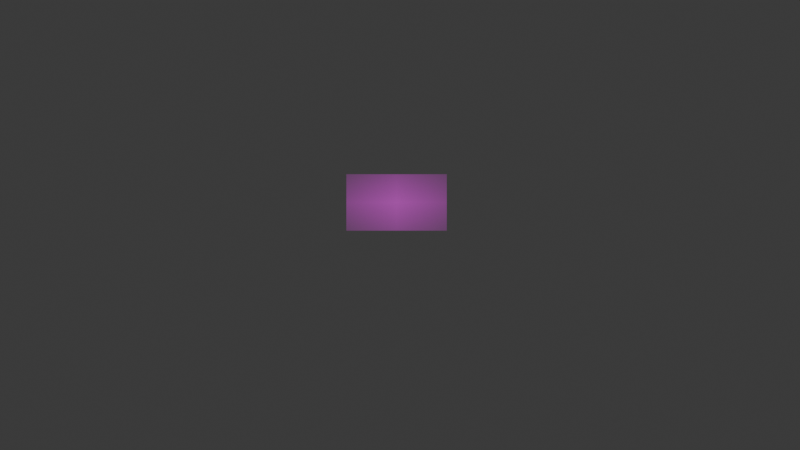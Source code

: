 # Source: website_host.blend  (saved by Blender 4.1.23; exported with 4.5.12 LTS)
import bpy
from mathutils import Matrix  # noqa: F401  (used for matrix-valued properties, if any)

bpy.ops.wm.read_factory_settings(use_empty=True)
scene = bpy.context.scene
scene.name = 'Scene'

# ---- collections
col_collection = bpy.data.collections.new('Collection'); scene.collection.children.link(col_collection)
col_collection_2 = bpy.data.collections.new('Collection 2'); scene.collection.children.link(col_collection_2)

# ---- images (referenced by path relative to the original .blend; pixels are not part of the script)
import os
ASSET_DIR = os.environ.get("B2B_ASSET_DIR", "")  # directory of the original .blend (textures are referenced by path, not embedded)
HERE = os.path.dirname(os.path.abspath(__file__))  # packed textures are extracted next to this script under _unpacked/

def load_image(name, relpath, width, height, colorspace="sRGB"):
    """Load a texture the original file referenced (path relative to the .blend, or extracted next to this script)."""
    p = next((c for c in (os.path.join(HERE, relpath), os.path.join(ASSET_DIR, relpath)) if relpath and os.path.exists(c)), "")
    if p:
        img = bpy.data.images.load(p, check_existing=True)
        img.name = name
    else:  # same state as the original file: an image datablock whose file is absent (Cycles renders it pink)
        img = bpy.data.images.new(name, width, height)
        img.source = "FILE"
        img.filepath = "//" + (relpath or name)
    img.colorspace_settings.name = colorspace
    return img
img_2_1_png = load_image('2-1.png', '2-1.png', 1024, 1024, 'sRGB')
img_1_1_png = load_image('1-1.png', '1-1.png', 1024, 1024, 'sRGB')
img_1_0_png = load_image('1-0.png', '1-0.png', 1024, 1024, 'sRGB')
img_0_0_png = load_image('0-0.png', '0-0.png', 1024, 1024, 'sRGB')
img_hr_ab_bar_png = load_image('hr_ab_bar.png', 'hr_ab_bar.png', 1024, 1024, 'sRGB')
img_hr_hits_bar_png = load_image('hr_hits_bar.png', 'hr_hits_bar.png', 1024, 1024, 'sRGB')
img_home_runs_slugging_scatter_png = load_image('home_runs_slugging_scatter.png', 'home_runs_slugging_scatter.png', 1024, 1024, 'sRGB')
img_home_runs_batting_average_scatter_png = load_image('home_runs_batting_average_scatter.png', 'home_runs_batting_average_scatter.png', 1024, 1024, 'sRGB')
img_slugging_batting_average_scatter_png = load_image('slugging_batting_average_scatter.png', 'slugging_batting_average_scatter.png', 1024, 1024, 'sRGB')
img_simulation_empty_png = load_image('simulation_empty.png', 'simulation_empty.png', 1024, 1024, 'sRGB')
img_simulation_fill_png = load_image('simulation_fill.png', 'simulation_fill.png', 1024, 1024, 'sRGB')
img_wins_scatter_png = load_image('wins_scatter.png', 'wins_scatter.png', 1024, 1024, 'sRGB')
img_history_table_png = load_image('history_table.png', 'history_table.png', 1024, 1024, 'sRGB')
img_attendance_bar_png = load_image('attendance_bar.png', 'attendance_bar.png', 1024, 1024, 'sRGB')
img_slugging_bar_png = load_image('slugging_bar.png', 'slugging_bar.png', 1024, 1024, 'sRGB')

# ---- materials (node trees are filled in below, after node groups)
mat_2_1 = bpy.data.materials.new('2-1')
mat_2_1.surface_render_method = 'BLENDED'
mat_2_1.blend_method = 'BLEND'
mat_1_1 = bpy.data.materials.new('1-1')
mat_1_1.surface_render_method = 'BLENDED'
mat_1_1.blend_method = 'BLEND'
mat_1_0 = bpy.data.materials.new('1-0')
mat_1_0.surface_render_method = 'BLENDED'
mat_1_0.blend_method = 'BLEND'
mat_0_0 = bpy.data.materials.new('0-0')
mat_0_0.surface_render_method = 'BLENDED'
mat_0_0.blend_method = 'BLEND'
mat_hr_ab_bar = bpy.data.materials.new('hr_ab_bar')
mat_hr_ab_bar.surface_render_method = 'BLENDED'
mat_hr_ab_bar.blend_method = 'BLEND'
mat_hr_hits_bar = bpy.data.materials.new('hr_hits_bar')
mat_hr_hits_bar.surface_render_method = 'BLENDED'
mat_hr_hits_bar.blend_method = 'BLEND'
mat_home_runs_slugging_scatter = bpy.data.materials.new('home_runs_slugging_scatter')
mat_home_runs_slugging_scatter.surface_render_method = 'BLENDED'
mat_home_runs_slugging_scatter.blend_method = 'BLEND'
mat_home_runs_batting_average_scatter = bpy.data.materials.new('home_runs_batting_average_scatter')
mat_home_runs_batting_average_scatter.surface_render_method = 'BLENDED'
mat_home_runs_batting_average_scatter.blend_method = 'BLEND'
mat_slugging_batting_average_scatter = bpy.data.materials.new('slugging_batting_average_scatter')
mat_slugging_batting_average_scatter.surface_render_method = 'BLENDED'
mat_slugging_batting_average_scatter.blend_method = 'BLEND'
mat_simulation_empty = bpy.data.materials.new('simulation_empty')
mat_simulation_empty.surface_render_method = 'BLENDED'
mat_simulation_empty.blend_method = 'BLEND'
mat_simulation_fill = bpy.data.materials.new('simulation_fill')
mat_simulation_fill.surface_render_method = 'BLENDED'
mat_simulation_fill.blend_method = 'BLEND'
mat_wins_scatter = bpy.data.materials.new('wins_scatter')
mat_wins_scatter.surface_render_method = 'BLENDED'
mat_wins_scatter.blend_method = 'BLEND'
mat_history_table = bpy.data.materials.new('history_table')
mat_history_table.surface_render_method = 'BLENDED'
mat_history_table.blend_method = 'BLEND'
mat_attendance_bar = bpy.data.materials.new('attendance_bar')
mat_attendance_bar.surface_render_method = 'BLENDED'
mat_attendance_bar.blend_method = 'BLEND'
mat_slugging_bar = bpy.data.materials.new('slugging_bar')
mat_slugging_bar.surface_render_method = 'BLENDED'
mat_slugging_bar.blend_method = 'BLEND'
mat_material_001 = bpy.data.materials.new('Material.001')
mat_material_001.use_transparent_shadow = False

# ---- material node trees
mat_2_1.use_nodes = True; mat_2_1.node_tree.nodes.clear()
_N = mat_2_1.node_tree.nodes; _L = mat_2_1.node_tree.links
n0 = _N.new('ShaderNodeOutputMaterial'); n0.name = 'Material Output'; n0.location = (300, 300)
n1 = _N.new('ShaderNodeTexImage'); n1.name = 'Image Texture'; n1.location = (-200, 300)
n1.image = img_2_1_png
n1.extension = 'CLIP'
n2 = _N.new('ShaderNodeBsdfPrincipled'); n2.name = 'Principled BSDF'; n2.location = (0, 300)
_L.new(n1.outputs[0], n2.inputs[0])
_L.new(n1.outputs[1], n2.inputs[4])
_L.new(n2.outputs[0], n0.inputs[0])
n0.is_active_output = True
mat_1_1.use_nodes = True; mat_1_1.node_tree.nodes.clear()
_N = mat_1_1.node_tree.nodes; _L = mat_1_1.node_tree.links
n0 = _N.new('ShaderNodeOutputMaterial'); n0.name = 'Material Output'; n0.location = (300, 300)
n1 = _N.new('ShaderNodeTexImage'); n1.name = 'Image Texture'; n1.location = (-200, 300)
n1.image = img_1_1_png
n1.extension = 'CLIP'
n2 = _N.new('ShaderNodeBsdfPrincipled'); n2.name = 'Principled BSDF'; n2.location = (0, 300)
_L.new(n1.outputs[0], n2.inputs[0])
_L.new(n1.outputs[1], n2.inputs[4])
_L.new(n2.outputs[0], n0.inputs[0])
n0.is_active_output = True
mat_1_0.use_nodes = True; mat_1_0.node_tree.nodes.clear()
_N = mat_1_0.node_tree.nodes; _L = mat_1_0.node_tree.links
n0 = _N.new('ShaderNodeOutputMaterial'); n0.name = 'Material Output'; n0.location = (300, 300)
n1 = _N.new('ShaderNodeTexImage'); n1.name = 'Image Texture'; n1.location = (-200, 300)
n1.image = img_1_0_png
n1.extension = 'CLIP'
n2 = _N.new('ShaderNodeBsdfPrincipled'); n2.name = 'Principled BSDF'; n2.location = (0, 300)
_L.new(n1.outputs[0], n2.inputs[0])
_L.new(n1.outputs[1], n2.inputs[4])
_L.new(n2.outputs[0], n0.inputs[0])
n0.is_active_output = True
mat_0_0.use_nodes = True; mat_0_0.node_tree.nodes.clear()
_N = mat_0_0.node_tree.nodes; _L = mat_0_0.node_tree.links
n0 = _N.new('ShaderNodeOutputMaterial'); n0.name = 'Material Output'; n0.location = (300, 300)
n1 = _N.new('ShaderNodeTexImage'); n1.name = 'Image Texture'; n1.location = (-200, 300)
n1.image = img_0_0_png
n1.extension = 'CLIP'
n2 = _N.new('ShaderNodeBsdfPrincipled'); n2.name = 'Principled BSDF'; n2.location = (0, 300)
_L.new(n1.outputs[0], n2.inputs[0])
_L.new(n1.outputs[1], n2.inputs[4])
_L.new(n2.outputs[0], n0.inputs[0])
n0.is_active_output = True
mat_hr_ab_bar.use_nodes = True; mat_hr_ab_bar.node_tree.nodes.clear()
_N = mat_hr_ab_bar.node_tree.nodes; _L = mat_hr_ab_bar.node_tree.links
n0 = _N.new('ShaderNodeOutputMaterial'); n0.name = 'Material Output'; n0.location = (300, 300)
n1 = _N.new('ShaderNodeTexImage'); n1.name = 'Image Texture'; n1.location = (-200, 300)
n1.image = img_hr_ab_bar_png
n1.extension = 'CLIP'
n2 = _N.new('ShaderNodeBsdfPrincipled'); n2.name = 'Principled BSDF'; n2.location = (0, 300)
_L.new(n1.outputs[0], n2.inputs[0])
_L.new(n1.outputs[1], n2.inputs[4])
_L.new(n2.outputs[0], n0.inputs[0])
n0.is_active_output = True
mat_hr_hits_bar.use_nodes = True; mat_hr_hits_bar.node_tree.nodes.clear()
_N = mat_hr_hits_bar.node_tree.nodes; _L = mat_hr_hits_bar.node_tree.links
n0 = _N.new('ShaderNodeOutputMaterial'); n0.name = 'Material Output'; n0.location = (300, 300)
n1 = _N.new('ShaderNodeTexImage'); n1.name = 'Image Texture'; n1.location = (-200, 300)
n1.image = img_hr_hits_bar_png
n1.extension = 'CLIP'
n2 = _N.new('ShaderNodeBsdfPrincipled'); n2.name = 'Principled BSDF'; n2.location = (0, 300)
_L.new(n1.outputs[0], n2.inputs[0])
_L.new(n1.outputs[1], n2.inputs[4])
_L.new(n2.outputs[0], n0.inputs[0])
n0.is_active_output = True
mat_home_runs_slugging_scatter.use_nodes = True; mat_home_runs_slugging_scatter.node_tree.nodes.clear()
_N = mat_home_runs_slugging_scatter.node_tree.nodes; _L = mat_home_runs_slugging_scatter.node_tree.links
n0 = _N.new('ShaderNodeOutputMaterial'); n0.name = 'Material Output'; n0.location = (300, 300)
n1 = _N.new('ShaderNodeTexImage'); n1.name = 'Image Texture'; n1.location = (-200, 300)
n1.image = img_home_runs_slugging_scatter_png
n1.extension = 'CLIP'
n2 = _N.new('ShaderNodeBsdfPrincipled'); n2.name = 'Principled BSDF'; n2.location = (0, 300)
_L.new(n1.outputs[0], n2.inputs[0])
_L.new(n1.outputs[1], n2.inputs[4])
_L.new(n2.outputs[0], n0.inputs[0])
n0.is_active_output = True
mat_home_runs_batting_average_scatter.use_nodes = True; mat_home_runs_batting_average_scatter.node_tree.nodes.clear()
_N = mat_home_runs_batting_average_scatter.node_tree.nodes; _L = mat_home_runs_batting_average_scatter.node_tree.links
n0 = _N.new('ShaderNodeOutputMaterial'); n0.name = 'Material Output'; n0.location = (300, 300)
n1 = _N.new('ShaderNodeTexImage'); n1.name = 'Image Texture'; n1.location = (-200, 300)
n1.image = img_home_runs_batting_average_scatter_png
n1.extension = 'CLIP'
n2 = _N.new('ShaderNodeBsdfPrincipled'); n2.name = 'Principled BSDF'; n2.location = (0, 300)
_L.new(n1.outputs[0], n2.inputs[0])
_L.new(n1.outputs[1], n2.inputs[4])
_L.new(n2.outputs[0], n0.inputs[0])
n0.is_active_output = True
mat_slugging_batting_average_scatter.use_nodes = True; mat_slugging_batting_average_scatter.node_tree.nodes.clear()
_N = mat_slugging_batting_average_scatter.node_tree.nodes; _L = mat_slugging_batting_average_scatter.node_tree.links
n0 = _N.new('ShaderNodeOutputMaterial'); n0.name = 'Material Output'; n0.location = (300, 300)
n1 = _N.new('ShaderNodeTexImage'); n1.name = 'Image Texture'; n1.location = (-200, 300)
n1.image = img_slugging_batting_average_scatter_png
n1.extension = 'CLIP'
n2 = _N.new('ShaderNodeBsdfPrincipled'); n2.name = 'Principled BSDF'; n2.location = (0, 300)
_L.new(n1.outputs[0], n2.inputs[0])
_L.new(n1.outputs[1], n2.inputs[4])
_L.new(n2.outputs[0], n0.inputs[0])
n0.is_active_output = True
mat_simulation_empty.use_nodes = True; mat_simulation_empty.node_tree.nodes.clear()
_N = mat_simulation_empty.node_tree.nodes; _L = mat_simulation_empty.node_tree.links
n0 = _N.new('ShaderNodeOutputMaterial'); n0.name = 'Material Output'; n0.location = (300, 300)
n1 = _N.new('ShaderNodeTexImage'); n1.name = 'Image Texture'; n1.location = (-200, 300)
n1.image = img_simulation_empty_png
n1.extension = 'CLIP'
n2 = _N.new('ShaderNodeBsdfPrincipled'); n2.name = 'Principled BSDF'; n2.location = (0, 300)
_L.new(n1.outputs[0], n2.inputs[0])
_L.new(n1.outputs[1], n2.inputs[4])
_L.new(n2.outputs[0], n0.inputs[0])
n0.is_active_output = True
mat_simulation_fill.use_nodes = True; mat_simulation_fill.node_tree.nodes.clear()
_N = mat_simulation_fill.node_tree.nodes; _L = mat_simulation_fill.node_tree.links
n0 = _N.new('ShaderNodeOutputMaterial'); n0.name = 'Material Output'; n0.location = (300, 300)
n1 = _N.new('ShaderNodeTexImage'); n1.name = 'Image Texture'; n1.location = (-200, 300)
n1.image = img_simulation_fill_png
n1.extension = 'CLIP'
n2 = _N.new('ShaderNodeBsdfPrincipled'); n2.name = 'Principled BSDF'; n2.location = (0, 300)
_L.new(n1.outputs[0], n2.inputs[0])
_L.new(n1.outputs[1], n2.inputs[4])
_L.new(n2.outputs[0], n0.inputs[0])
n0.is_active_output = True
mat_wins_scatter.use_nodes = True; mat_wins_scatter.node_tree.nodes.clear()
_N = mat_wins_scatter.node_tree.nodes; _L = mat_wins_scatter.node_tree.links
n0 = _N.new('ShaderNodeOutputMaterial'); n0.name = 'Material Output'; n0.location = (300, 300)
n1 = _N.new('ShaderNodeTexImage'); n1.name = 'Image Texture'; n1.location = (-200, 300)
n1.image = img_wins_scatter_png
n1.extension = 'CLIP'
n2 = _N.new('ShaderNodeBsdfPrincipled'); n2.name = 'Principled BSDF'; n2.location = (0, 300)
_L.new(n1.outputs[0], n2.inputs[0])
_L.new(n1.outputs[1], n2.inputs[4])
_L.new(n2.outputs[0], n0.inputs[0])
n0.is_active_output = True
mat_history_table.use_nodes = True; mat_history_table.node_tree.nodes.clear()
_N = mat_history_table.node_tree.nodes; _L = mat_history_table.node_tree.links
n0 = _N.new('ShaderNodeOutputMaterial'); n0.name = 'Material Output'; n0.location = (300, 300)
n1 = _N.new('ShaderNodeTexImage'); n1.name = 'Image Texture'; n1.location = (-200, 300)
n1.image = img_history_table_png
n1.extension = 'CLIP'
n2 = _N.new('ShaderNodeBsdfPrincipled'); n2.name = 'Principled BSDF'; n2.location = (0, 300)
_L.new(n1.outputs[0], n2.inputs[0])
_L.new(n1.outputs[1], n2.inputs[4])
_L.new(n2.outputs[0], n0.inputs[0])
n0.is_active_output = True
mat_attendance_bar.use_nodes = True; mat_attendance_bar.node_tree.nodes.clear()
_N = mat_attendance_bar.node_tree.nodes; _L = mat_attendance_bar.node_tree.links
n0 = _N.new('ShaderNodeOutputMaterial'); n0.name = 'Material Output'; n0.location = (300, 300)
n1 = _N.new('ShaderNodeTexImage'); n1.name = 'Image Texture'; n1.location = (-200, 300)
n1.image = img_attendance_bar_png
n1.extension = 'CLIP'
n2 = _N.new('ShaderNodeBsdfPrincipled'); n2.name = 'Principled BSDF'; n2.location = (0, 300)
_L.new(n1.outputs[0], n2.inputs[0])
_L.new(n1.outputs[1], n2.inputs[4])
_L.new(n2.outputs[0], n0.inputs[0])
n0.is_active_output = True
mat_slugging_bar.use_nodes = True; mat_slugging_bar.node_tree.nodes.clear()
_N = mat_slugging_bar.node_tree.nodes; _L = mat_slugging_bar.node_tree.links
n0 = _N.new('ShaderNodeOutputMaterial'); n0.name = 'Material Output'; n0.location = (300, 300)
n1 = _N.new('ShaderNodeTexImage'); n1.name = 'Image Texture'; n1.location = (-200, 300)
n1.image = img_slugging_bar_png
n1.extension = 'CLIP'
n2 = _N.new('ShaderNodeBsdfPrincipled'); n2.name = 'Principled BSDF'; n2.location = (0, 300)
_L.new(n1.outputs[0], n2.inputs[0])
_L.new(n1.outputs[1], n2.inputs[4])
_L.new(n2.outputs[0], n0.inputs[0])
n0.is_active_output = True
mat_material_001.use_nodes = True; mat_material_001.node_tree.nodes.clear()
_N = mat_material_001.node_tree.nodes; _L = mat_material_001.node_tree.links
n0 = _N.new('ShaderNodeBsdfPrincipled'); n0.name = 'Principled BSDF'; n0.location = (10, 300)
n0.inputs[0].default_value = (0.0, 0.0, 0.0, 1.0)
n0.inputs[2].default_value = 0.0
n0.inputs[3].default_value = 1.0
n1 = _N.new('ShaderNodeOutputMaterial'); n1.name = 'Material Output'; n1.location = (300, 300)
_L.new(n0.outputs[0], n1.inputs[0])
n1.is_active_output = True

# ---- world
world_world = bpy.data.worlds.new('World'); scene.world = world_world
world_world.use_nodes = True; world_world.node_tree.nodes.clear()
_N = world_world.node_tree.nodes; _L = world_world.node_tree.links
n0 = _N.new('ShaderNodeOutputWorld'); n0.name = 'World Output'; n0.location = (300, 300)
n1 = _N.new('ShaderNodeBackground'); n1.name = 'Background'; n1.location = (10, 300)
n1.inputs[0].default_value = (0.05088, 0.05088, 0.05088, 1.0)
_L.new(n1.outputs[0], n0.inputs[0])
n0.is_active_output = True
world_world.color = (0.05088, 0.05088, 0.05088)
world_world.use_sun_shadow = False
world_world.sun_shadow_jitter_overblur = 0.0

# ---- cameras
cam_camera = bpy.data.cameras.new('Camera')
cam_camera.clip_end = 100.0
cam_camera.ortho_scale = 7.314

# ---- lights
light_sun = bpy.data.lights.new('Sun', 'SUN')
light_sun.transmission_factor = 0.0
light_sun.angle = 0.0
light_sun.energy = 1.0
light_sun.cycles.use_multiple_importance_sampling = False

# ---- meshes
me_2_1 = bpy.data.meshes.new('2-1')
me_2_1.from_pydata([(-0.8889, -0.5, 0.0), (0.8889, -0.5, 0.0), (-0.8889, 0.5, 0.0), (0.8889, 0.5, 0.0)], [], [(0, 1, 3, 2)])
_uv = me_2_1.uv_layers.new(name='UVMap')
_uv.uv.foreach_set('vector', [0.0, 0.0, 1.0, 0.0, 1.0, 1.0, 0.0, 1.0])
me_2_1.materials.append(mat_2_1)
me_2_1.update()
me_1_1 = bpy.data.meshes.new('1-1')
me_1_1.from_pydata([(-0.8889, -0.5, 0.0), (0.8889, -0.5, 0.0), (-0.8889, 0.5, 0.0), (0.8889, 0.5, 0.0)], [], [(0, 1, 3, 2)])
_uv = me_1_1.uv_layers.new(name='UVMap')
_uv.uv.foreach_set('vector', [0.0, 0.0, 1.0, 0.0, 1.0, 1.0, 0.0, 1.0])
me_1_1.materials.append(mat_1_1)
me_1_1.update()
me_1_0 = bpy.data.meshes.new('1-0')
me_1_0.from_pydata([(-0.8889, -0.5, 0.0), (0.8889, -0.5, 0.0), (-0.8889, 0.5, 0.0), (0.8889, 0.5, 0.0)], [], [(0, 1, 3, 2)])
_uv = me_1_0.uv_layers.new(name='UVMap')
_uv.uv.foreach_set('vector', [0.0, 0.0, 1.0, 0.0, 1.0, 1.0, 0.0, 1.0])
me_1_0.materials.append(mat_1_0)
me_1_0.update()
me_0_0_001 = bpy.data.meshes.new('0-0.001')
me_0_0_001.from_pydata([(-0.8889, -0.5, 0.0), (0.8889, -0.5, 0.0), (-0.8889, 0.5, 0.0), (0.8889, 0.5, 0.0)], [], [(0, 1, 3, 2)])
_uv = me_0_0_001.uv_layers.new(name='UVMap')
_uv.uv.foreach_set('vector', [0.0, 0.0, 1.0, 0.0, 1.0, 1.0, 0.0, 1.0])
me_0_0_001.materials.append(mat_0_0)
me_0_0_001.update()
me_hr_ab_bar = bpy.data.meshes.new('hr_ab_bar')
me_hr_ab_bar.from_pydata([(-0.9363, -0.5, 0.0), (0.9363, -0.5, 0.0), (-0.9363, 0.5, 0.0), (0.9363, 0.5, 0.0)], [], [(0, 1, 3, 2)])
_uv = me_hr_ab_bar.uv_layers.new(name='UVMap')
_uv.uv.foreach_set('vector', [0.0, 0.0, 1.0, 0.0, 1.0, 1.0, 0.0, 1.0])
me_hr_ab_bar.materials.append(mat_hr_ab_bar)
me_hr_ab_bar.update()
me_hr_hits_bar = bpy.data.meshes.new('hr_hits_bar')
me_hr_hits_bar.from_pydata([(-0.9398, -0.5, 0.0), (0.9398, -0.5, 0.0), (-0.9398, 0.5, 0.0), (0.9398, 0.5, 0.0)], [], [(0, 1, 3, 2)])
_uv = me_hr_hits_bar.uv_layers.new(name='UVMap')
_uv.uv.foreach_set('vector', [0.0, 0.0, 1.0, 0.0, 1.0, 1.0, 0.0, 1.0])
me_hr_hits_bar.materials.append(mat_hr_hits_bar)
me_hr_hits_bar.update()
me_home_runs_slugging_scatter = bpy.data.meshes.new('home_runs_slugging_scatter')
me_home_runs_slugging_scatter.from_pydata([(-0.9363, -0.5, 0.0), (0.9363, -0.5, 0.0), (-0.9363, 0.5, 0.0), (0.9363, 0.5, 0.0)], [], [(0, 1, 3, 2)])
_uv = me_home_runs_slugging_scatter.uv_layers.new(name='UVMap')
_uv.uv.foreach_set('vector', [0.0, 0.0, 1.0, 0.0, 1.0, 1.0, 0.0, 1.0])
me_home_runs_slugging_scatter.materials.append(mat_home_runs_slugging_scatter)
me_home_runs_slugging_scatter.update()
me_home_runs_batting_average_scatter = bpy.data.meshes.new('home_runs_batting_average_scatter')
me_home_runs_batting_average_scatter.from_pydata([(-0.9363, -0.5, 0.0), (0.9363, -0.5, 0.0), (-0.9363, 0.5, 0.0), (0.9363, 0.5, 0.0)], [], [(0, 1, 3, 2)])
_uv = me_home_runs_batting_average_scatter.uv_layers.new(name='UVMap')
_uv.uv.foreach_set('vector', [0.0, 0.0, 1.0, 0.0, 1.0, 1.0, 0.0, 1.0])
me_home_runs_batting_average_scatter.materials.append(mat_home_runs_batting_average_scatter)
me_home_runs_batting_average_scatter.update()
me_slugging_batting_average_scatter = bpy.data.meshes.new('slugging_batting_average_scatter')
me_slugging_batting_average_scatter.from_pydata([(-0.9363, -0.5, 0.0), (0.9363, -0.5, 0.0), (-0.9363, 0.5, 0.0), (0.9363, 0.5, 0.0)], [], [(0, 1, 3, 2)])
_uv = me_slugging_batting_average_scatter.uv_layers.new(name='UVMap')
_uv.uv.foreach_set('vector', [0.0, 0.0, 1.0, 0.0, 1.0, 1.0, 0.0, 1.0])
me_slugging_batting_average_scatter.materials.append(mat_slugging_batting_average_scatter)
me_slugging_batting_average_scatter.update()
me_simulation_empty = bpy.data.meshes.new('simulation_empty')
me_simulation_empty.from_pydata([(-0.7686, -0.5, 0.0), (0.7686, -0.5, 0.0), (-0.7686, 0.5, 0.0), (0.7686, 0.5, 0.0)], [], [(0, 1, 3, 2)])
_uv = me_simulation_empty.uv_layers.new(name='UVMap')
_uv.uv.foreach_set('vector', [0.0, 0.0, 1.0, 0.0, 1.0, 1.0, 0.0, 1.0])
me_simulation_empty.materials.append(mat_simulation_empty)
me_simulation_empty.update()
me_simulation_fill = bpy.data.meshes.new('simulation_fill')
me_simulation_fill.from_pydata([(-0.7686, -0.5, 0.0), (0.7686, -0.5, 0.0), (-0.7686, 0.5, 0.0), (0.7686, 0.5, 0.0)], [], [(0, 1, 3, 2)])
_uv = me_simulation_fill.uv_layers.new(name='UVMap')
_uv.uv.foreach_set('vector', [0.0, 0.0, 1.0, 0.0, 1.0, 1.0, 0.0, 1.0])
me_simulation_fill.materials.append(mat_simulation_fill)
me_simulation_fill.update()
me_wins_scatter = bpy.data.meshes.new('wins_scatter')
me_wins_scatter.from_pydata([(-0.9363, -0.5, 0.0), (0.9363, -0.5, 0.0), (-0.9363, 0.5, 0.0), (0.9363, 0.5, 0.0)], [], [(0, 1, 3, 2)])
_uv = me_wins_scatter.uv_layers.new(name='UVMap')
_uv.uv.foreach_set('vector', [0.0, 0.0, 1.0, 0.0, 1.0, 1.0, 0.0, 1.0])
me_wins_scatter.materials.append(mat_wins_scatter)
me_wins_scatter.update()
me_history_table = bpy.data.meshes.new('history_table')
me_history_table.from_pydata([(-0.3946, -0.5, 0.0), (0.3946, -0.5, 0.0), (-0.3946, 0.5, 0.0), (0.3946, 0.5, 0.0)], [], [(0, 1, 3, 2)])
_uv = me_history_table.uv_layers.new(name='UVMap')
_uv.uv.foreach_set('vector', [0.0, 0.0, 1.0, 0.0, 1.0, 1.0, 0.0, 1.0])
me_history_table.materials.append(mat_history_table)
me_history_table.update()
me_attendance_bar = bpy.data.meshes.new('attendance_bar')
me_attendance_bar.from_pydata([(-0.9365, -0.5, 0.0), (0.9365, -0.5, 0.0), (-0.9365, 0.5, 0.0), (0.9365, 0.5, 0.0)], [], [(0, 1, 3, 2)])
_uv = me_attendance_bar.uv_layers.new(name='UVMap')
_uv.uv.foreach_set('vector', [0.0, 0.0, 1.0, 0.0, 1.0, 1.0, 0.0, 1.0])
me_attendance_bar.materials.append(mat_attendance_bar)
me_attendance_bar.update()
me_slugging_bar = bpy.data.meshes.new('slugging_bar')
me_slugging_bar.from_pydata([(-0.978, -0.5, 0.0), (0.978, -0.5, 0.0), (-0.978, 0.5, 0.0), (0.978, 0.5, 0.0)], [], [(0, 1, 3, 2)])
_uv = me_slugging_bar.uv_layers.new(name='UVMap')
_uv.uv.foreach_set('vector', [0.0, 0.0, 1.0, 0.0, 1.0, 1.0, 0.0, 1.0])
me_slugging_bar.materials.append(mat_slugging_bar)
me_slugging_bar.update()
me_plane = bpy.data.meshes.new('Plane')
me_plane.from_pydata([(-1.0, -1.0, 0.0), (1.0, -1.0, 0.0), (-1.0, 1.0, 0.0), (1.0, 1.0, 0.0)], [], [(0, 1, 3, 2)])
_uv = me_plane.uv_layers.new(name='UVMap')
_uv.uv.foreach_set('vector', [0.0, 0.0, 1.0, 0.0, 1.0, 1.0, 0.0, 1.0])
me_plane.materials.append(mat_material_001)
me_plane.update()

# ---- objects
ob_camera = bpy.data.objects.new('Camera', cam_camera)
ob_sun = bpy.data.objects.new('Sun', light_sun)
ob_2_1 = bpy.data.objects.new('2-1', me_2_1)
ob_1_1 = bpy.data.objects.new('1-1', me_1_1)
ob_1_0 = bpy.data.objects.new('1-0', me_1_0)
ob_0_0 = bpy.data.objects.new('0-0', me_0_0_001)
ob_hr_ab_bar = bpy.data.objects.new('hr_ab_bar', me_hr_ab_bar)
ob_hr_hits_bar = bpy.data.objects.new('hr_hits_bar', me_hr_hits_bar)
ob_home_runs_slugging_scatter = bpy.data.objects.new('home_runs_slugging_scatter', me_home_runs_slugging_scatter)
ob_home_runs_batting_average_scatter = bpy.data.objects.new('home_runs_batting_average_scatter', me_home_runs_batting_average_scatter)
ob_slugging_batting_average_scatter = bpy.data.objects.new('slugging_batting_average_scatter', me_slugging_batting_average_scatter)
ob_simulation_empty = bpy.data.objects.new('simulation_empty', me_simulation_empty)
ob_simulation_fill = bpy.data.objects.new('simulation_fill', me_simulation_fill)
ob_wins_scatter = bpy.data.objects.new('wins_scatter', me_wins_scatter)
ob_history_table = bpy.data.objects.new('history_table', me_history_table)
ob_attendance_bar = bpy.data.objects.new('attendance_bar', me_attendance_bar)
ob_slugging_bar = bpy.data.objects.new('slugging_bar', me_slugging_bar)
ob_plane = bpy.data.objects.new('Plane', me_plane)

# ---- transforms, parenting, visibility, modifiers, constraints
ob_camera.location = (-2.974, 4.621, 8.42)
ob_camera.scale = (0.1427, 0.1427, 0.1427)
ob_camera.lock_rotations_4d = False
ob_camera.empty_display_type = 'ARROWS'
ob_camera.color = (0.0, 0.0, 0.0, 0.0)
ob_camera.display_type = 'WIRE'
ob_camera.lineart.crease_threshold = 0.0
ob_sun.location = (2.579, -1.725, 19.42)
ob_sun.scale = (0.1427, 0.1427, 0.1427)
ob_2_1.location = (-3.0, 4.792, 0.0)
ob_2_1.scale = (0.4281, 0.4281, 0.4281)
ob_1_1.location = (-3.0, 1.493, 0.0)
ob_1_1.scale = (0.4281, 0.4281, 0.4281)
ob_1_0.location = (-3.0, -1.732, 0.0)
ob_1_0.scale = (0.4281, 0.4281, 0.4281)
ob_0_0.location = (2.151, -2.427, 5.147)
ob_0_0.scale = (0.4281, 0.4281, 0.4281)
ob_hr_ab_bar.location = (7.439, 2.254, 0.0)
ob_hr_ab_bar.rotation_euler = (0.0, 0.0, -3.142)
ob_hr_ab_bar.scale = (1.148, 1.148, 1.148)
ob_hr_hits_bar.location = (4.265, -4.269, 0.0)
ob_hr_hits_bar.scale = (0.6644, 0.6644, 0.6644)
ob_home_runs_slugging_scatter.location = (-9.553, -0.2296, 0.0)
ob_home_runs_slugging_scatter.rotation_euler = (0.0, 0.0, 1.571)
ob_home_runs_slugging_scatter.scale = (0.9438, 0.9438, 0.9438)
ob_home_runs_batting_average_scatter.location = (-1.213, -10.21, 0.0)
ob_home_runs_batting_average_scatter.scale = (0.9018, 0.9018, 0.9018)
ob_slugging_batting_average_scatter.location = (-4.738, 10.14, 0.0)
ob_slugging_batting_average_scatter.scale = (0.9496, 0.9496, 0.9496)
ob_simulation_empty.location = (10.99, -3.37, 0.0)
ob_simulation_empty.scale = (0.367, 0.367, 0.367)
ob_simulation_fill.location = (10.99, -3.37, 0.0)
ob_simulation_fill.scale = (0.367, 0.367, 0.367)
ob_wins_scatter.location = (6.86, -10.41, 0.0)
ob_wins_scatter.rotation_euler = (0.0, 0.0, -1.571)
ob_wins_scatter.scale = (0.513, 0.513, 0.513)
ob_history_table.location = (16.69, -11.29, 0.0)
ob_history_table.scale = (1.457, 1.457, 1.457)
ob_attendance_bar.location = (10.61, -5.794, 0.0)
ob_attendance_bar.scale = (0.2205, 0.2205, 0.2205)
ob_slugging_bar.location = (16.79, -3.9, 0.0)
ob_slugging_bar.scale = (0.4931, 0.4931, 0.4931)
ob_plane.location = (2.579, -1.725, 5.095)
ob_plane.scale = (4.601, 4.601, 4.601)

# ---- collection membership
col_collection.objects.link(ob_camera)
col_collection.objects.link(ob_sun)
col_collection.objects.link(ob_2_1)
col_collection.objects.link(ob_1_1)
col_collection.objects.link(ob_1_0)
col_collection.objects.link(ob_0_0)
col_collection.objects.link(ob_hr_ab_bar)
col_collection.objects.link(ob_hr_hits_bar)
col_collection.objects.link(ob_home_runs_slugging_scatter)
col_collection.objects.link(ob_home_runs_batting_average_scatter)
col_collection.objects.link(ob_slugging_batting_average_scatter)
col_collection.objects.link(ob_simulation_empty)
col_collection.objects.link(ob_simulation_fill)
col_collection.objects.link(ob_wins_scatter)
col_collection.objects.link(ob_history_table)
col_collection.objects.link(ob_attendance_bar)
col_collection.objects.link(ob_slugging_bar)
col_collection.objects.link(ob_plane)

# ---- scene / render settings (as saved in the file)
scene.camera = ob_camera
scene.frame_start = 5199; scene.frame_end = 5299; scene.frame_set(5200)
scene.render.engine = 'BLENDER_EEVEE_NEXT'
scene.render.image_settings.file_format = 'FFMPEG'
scene.render.image_settings.color_mode = 'RGB'
scene.cycles.sampling_pattern = 'TABULATED_SOBOL'
scene.eevee.ray_tracing_options.trace_max_roughness = 0.0
bpy.context.view_layer.update()
